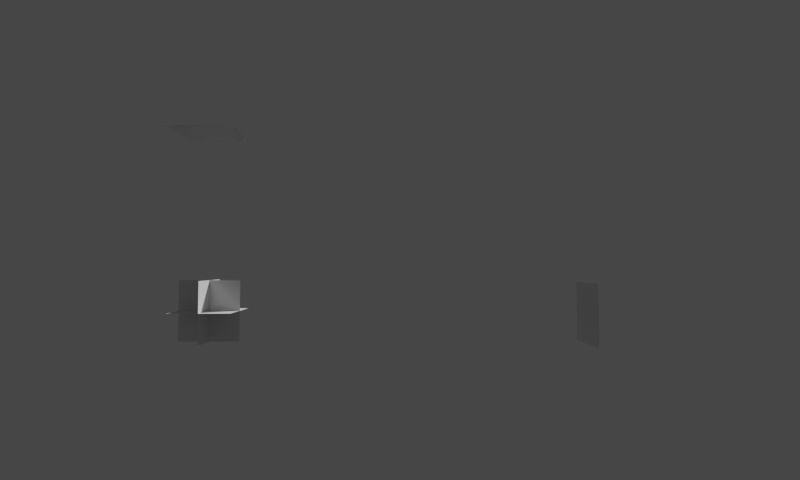 # Source: scene23.blend  (saved by Blender 2.82.7; exported with 4.5.12 LTS)
import bpy
from mathutils import Matrix  # noqa: F401  (used for matrix-valued properties, if any)

bpy.ops.wm.read_factory_settings(use_empty=True)
scene = bpy.context.scene
scene.name = 'Scene'

# ---- collections
col_collection = bpy.data.collections.new('Collection'); scene.collection.children.link(col_collection)

# ---- world
world_world = bpy.data.worlds.new('World'); scene.world = world_world
world_world.use_nodes = True; world_world.node_tree.nodes.clear()
_N = world_world.node_tree.nodes; _L = world_world.node_tree.links
n0 = _N.new('ShaderNodeOutputWorld'); n0.name = 'World Output'; n0.location = (300, 300)
n1 = _N.new('ShaderNodeBackground'); n1.name = 'Background'; n1.location = (10, 300)
n1.inputs[0].default_value = (0.05088, 0.05088, 0.05088, 1.0)
_L.new(n1.outputs[0], n0.inputs[0])
n0.is_active_output = True
world_world.color = (0.05088, 0.05088, 0.05088)
world_world.use_sun_shadow = False
world_world.sun_shadow_jitter_overblur = 0.0

# ---- cameras
cam_cam = bpy.data.cameras.new('cam')
cam_cam.lens = 24.0
cam_cam.show_background_images = True
cam_cam.lens_unit = 'FOV'

# ---- meshes
me_left = bpy.data.meshes.new('LEFT')
me_left.from_pydata([(-1.0, -1.0, 0.0), (1.0, -1.0, 0.0), (-1.0, 1.0, 0.0), (1.0, 1.0, 0.0)], [], [(0, 1, 3, 2)])
_uv = me_left.uv_layers.new(name='UVMap')
_uv.uv.foreach_set('vector', [0.0, 0.0, 1.0, 0.0, 1.0, 1.0, 0.0, 1.0])
me_left.use_remesh_fix_poles = True
me_left.use_remesh_preserve_attributes = False
me_left.use_mirror_vertex_groups = False
me_left.update()
me_right = bpy.data.meshes.new('RIGHT')
me_right.from_pydata([(-1.0, -1.0, 0.0), (1.0, -1.0, 0.0), (-1.0, 1.0, 0.0), (1.0, 1.0, 0.0)], [], [(0, 1, 3, 2)])
_uv = me_right.uv_layers.new(name='UVMap')
_uv.uv.foreach_set('vector', [0.0, 0.0, 1.0, 0.0, 1.0, 1.0, 0.0, 1.0])
me_right.use_remesh_fix_poles = True
me_right.use_remesh_preserve_attributes = False
me_right.use_mirror_vertex_groups = False
me_right.update()
me_ceil = bpy.data.meshes.new('CEIL')
me_ceil.from_pydata([(-1.0, -1.0, 0.0), (1.0, -1.0, 0.0), (-1.0, 1.0, 0.0), (1.0, 1.0, 0.0)], [], [(0, 1, 3, 2)])
_uv = me_ceil.uv_layers.new(name='UVMap')
_uv.uv.foreach_set('vector', [0.0, 0.0, 1.0, 0.0, 1.0, 1.0, 0.0, 1.0])
me_ceil.use_remesh_fix_poles = True
me_ceil.use_remesh_preserve_attributes = False
me_ceil.use_mirror_vertex_groups = False
me_ceil.update()
me_floor = bpy.data.meshes.new('FLOOR')
me_floor.from_pydata([(-1.0, -1.0, 0.0), (1.0, -1.0, 0.0), (-1.0, 1.0, 0.0), (1.0, 1.0, 0.0)], [], [(0, 1, 3, 2)])
_uv = me_floor.uv_layers.new(name='UVMap')
_uv.uv.foreach_set('vector', [0.0, 0.0, 1.0, 0.0, 1.0, 1.0, 0.0, 1.0])
me_floor.use_remesh_fix_poles = True
me_floor.use_remesh_preserve_attributes = False
me_floor.use_mirror_vertex_groups = False
me_floor.update()
me_front = bpy.data.meshes.new('FRONT')
me_front.from_pydata([(-1.0, -1.0, 0.0), (1.0, -1.0, 0.0), (-1.0, 1.0, 0.0), (1.0, 1.0, 0.0)], [], [(0, 1, 3, 2)])
_uv = me_front.uv_layers.new(name='UVMap')
_uv.uv.foreach_set('vector', [0.0, 0.0, 1.0, 0.0, 1.0, 1.0, 0.0, 1.0])
me_front.use_remesh_fix_poles = True
me_front.use_remesh_preserve_attributes = False
me_front.use_mirror_vertex_groups = False
me_front.update()

# ---- objects
ob_cam = bpy.data.objects.new('cam', cam_cam)
ob_left = bpy.data.objects.new('LEFT', me_left)
ob_right = bpy.data.objects.new('RIGHT', me_right)
ob_ceil = bpy.data.objects.new('CEIL', me_ceil)
ob_floor = bpy.data.objects.new('FLOOR', me_floor)
ob_front = bpy.data.objects.new('FRONT', me_front)

# ---- transforms, parenting, visibility, modifiers, constraints
ob_cam.location = (-9.989, 0.1149, -0.4507)
ob_cam.rotation_euler = (1.616, 2.354e-08, -1.582)
ob_cam.lineart.crease_threshold = 0.0
ob_left.location = (7.622, 6.164, -1.977)
ob_left.rotation_euler = (1.571, 0.0, 0.0)
ob_left.lineart.crease_threshold = 0.0
ob_right.location = (7.547, -6.229, -2.06)
ob_right.rotation_euler = (1.571, 0.0, 0.0)
ob_right.lineart.crease_threshold = 0.0
ob_ceil.location = (7.023, 6.049, 3.753)
ob_ceil.lineart.crease_threshold = 0.0
ob_floor.location = (7.622, 6.164, -1.977)
ob_floor.lineart.crease_threshold = 0.0
ob_front.location = (7.622, 6.164, -1.977)
ob_front.rotation_euler = (0.0, 1.571, 0.0)
ob_front.lineart.crease_threshold = 0.0

# ---- collection membership
col_collection.objects.link(ob_cam)
col_collection.objects.link(ob_left)
col_collection.objects.link(ob_right)
col_collection.objects.link(ob_ceil)
col_collection.objects.link(ob_floor)
col_collection.objects.link(ob_front)

# ---- scene / render settings (as saved in the file)
scene.camera = ob_cam
scene.frame_start = 1; scene.frame_end = 250; scene.frame_set(1)
scene.render.engine = 'BLENDER_EEVEE_NEXT'
scene.render.resolution_x = 800
scene.render.resolution_y = 480
scene.cycles.use_denoising = False
scene.cycles.samples = 128
scene.cycles.sampling_pattern = 'TABULATED_SOBOL'
scene.cycles.use_adaptive_sampling = False
scene.cycles.use_light_tree = False
scene.view_settings.view_transform = 'Filmic'
bpy.context.view_layer.update()

# ---- added for rendering (the .blend has no usable light): sun
light_auto_sun = bpy.data.lights.new('AutoSun', 'SUN')
light_auto_sun.energy = 3.0
light_auto_sun.angle = 0.0523599
ob_auto_sun = bpy.data.objects.new('AutoSun', light_auto_sun)
scene.collection.objects.link(ob_auto_sun)
ob_auto_sun.rotation_euler = (0.872665, 0.174533, 0.523599)
bpy.context.view_layer.update()
